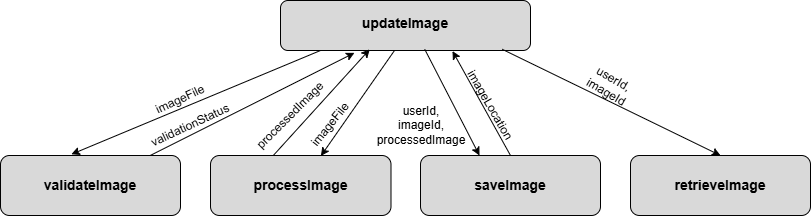

The diagram above was exported from draw.io. Its source (the exported page's mxGraphModel, read from the mxfile embedded in the PNG):
<mxGraphModel dx="1201" dy="711" grid="1" gridSize="10" guides="1" tooltips="1" connect="1" arrows="1" fold="1" page="1" pageScale="1" pageWidth="850" pageHeight="1100" math="0" shadow="0">
  <root>
    <mxCell id="0" />
    <mxCell id="1" parent="0" />
    <mxCell id="e9HIw4eTgbalV9zi5tVI-1" parent="1" style="rounded=1;whiteSpace=wrap;html=1;fillColor=#D9D9D9;" value="" vertex="1">
      <mxGeometry height="50" width="250" x="300" y="90" as="geometry" />
    </mxCell>
    <mxCell id="e9HIw4eTgbalV9zi5tVI-3" parent="1" style="rounded=1;whiteSpace=wrap;html=1;fillColor=#D9D9D9;" value="&lt;font face=&quot;Arial&quot; style=&quot;font-size: 14px;&quot;&gt;&lt;b style=&quot;&quot;&gt;validateImage&lt;/b&gt;&lt;/font&gt;" vertex="1">
      <mxGeometry height="60" width="180" x="20" y="245" as="geometry" />
    </mxCell>
    <mxCell id="e9HIw4eTgbalV9zi5tVI-4" edge="1" parent="1" style="endArrow=classic;html=1;rounded=0;entryX=0.394;entryY=-0.02;entryDx=0;entryDy=0;entryPerimeter=0;" target="e9HIw4eTgbalV9zi5tVI-3" value="">
      <mxGeometry height="50" relative="1" width="50" as="geometry">
        <Array as="points" />
        <mxPoint x="340" y="140" as="sourcePoint" />
        <mxPoint x="210" y="160" as="targetPoint" />
      </mxGeometry>
    </mxCell>
    <mxCell id="e9HIw4eTgbalV9zi5tVI-9" parent="1" style="rounded=1;whiteSpace=wrap;html=1;fillColor=#D9D9D9;" value="&lt;b&gt;&lt;font style=&quot;font-size: 14px;&quot;&gt;processImage&lt;/font&gt;&lt;/b&gt;" vertex="1">
      <mxGeometry height="60" width="180.5" x="230" y="245" as="geometry" />
    </mxCell>
    <mxCell id="e9HIw4eTgbalV9zi5tVI-10" edge="1" parent="1" style="endArrow=classic;html=1;rounded=0;entryX=0.656;entryY=0.007;entryDx=0;entryDy=0;entryPerimeter=0;" value="">
      <mxGeometry height="50" relative="1" width="50" as="geometry">
        <mxPoint x="414" y="140" as="sourcePoint" />
        <mxPoint x="340.4079999999999" y="245.41999999999996" as="targetPoint" />
      </mxGeometry>
    </mxCell>
    <mxCell id="8fwCFiy4pvyxZO1xNavw-1" parent="1" style="text;html=1;whiteSpace=wrap;strokeColor=none;fillColor=none;align=center;verticalAlign=middle;rounded=0;autosize=1;resizable=0;" value="&lt;font style=&quot;font-size: 14px;&quot; face=&quot;Arial&quot;&gt;&lt;b&gt;updateImage&lt;/b&gt;&lt;/font&gt;" vertex="1">
      <mxGeometry height="30" width="110" x="370" y="98" as="geometry" />
    </mxCell>
    <mxCell id="8fwCFiy4pvyxZO1xNavw-2" parent="1" style="text;html=1;whiteSpace=wrap;strokeColor=none;fillColor=none;align=center;verticalAlign=middle;rounded=0;rotation=-25;" value="imageFile" vertex="1">
      <mxGeometry height="30" width="60" x="170" y="174" as="geometry" />
    </mxCell>
    <mxCell id="8fwCFiy4pvyxZO1xNavw-3" edge="1" parent="1" source="e9HIw4eTgbalV9zi5tVI-3" style="endArrow=classic;html=1;rounded=0;entryX=0.296;entryY=1.047;entryDx=0;entryDy=0;entryPerimeter=0;" target="e9HIw4eTgbalV9zi5tVI-1" value="">
      <mxGeometry height="50" relative="1" width="50" as="geometry">
        <mxPoint x="170" y="240" as="sourcePoint" />
        <mxPoint x="450" y="220" as="targetPoint" />
      </mxGeometry>
    </mxCell>
    <mxCell id="8fwCFiy4pvyxZO1xNavw-4" parent="1" style="text;html=1;whiteSpace=wrap;strokeColor=none;fillColor=none;align=center;verticalAlign=middle;rounded=0;rotation=-25;" value="validationStatus" vertex="1">
      <mxGeometry height="30" width="60" x="180" y="200" as="geometry" />
    </mxCell>
    <mxCell id="8fwCFiy4pvyxZO1xNavw-5" parent="1" style="text;html=1;whiteSpace=wrap;strokeColor=none;fillColor=none;align=center;verticalAlign=middle;rounded=0;fontSize=12;rotation=-51;" value="imageFile" vertex="1">
      <mxGeometry height="30" width="60" x="320" y="199" as="geometry" />
    </mxCell>
    <mxCell id="8fwCFiy4pvyxZO1xNavw-6" edge="1" parent="1" source="e9HIw4eTgbalV9zi5tVI-9" style="endArrow=classic;html=1;rounded=0;exitX=0.35;exitY=-0.007;exitDx=0;exitDy=0;exitPerimeter=0;entryX=0.357;entryY=0.976;entryDx=0;entryDy=0;entryPerimeter=0;" target="e9HIw4eTgbalV9zi5tVI-1" value="">
      <mxGeometry height="50" relative="1" width="50" as="geometry">
        <mxPoint x="400" y="260" as="sourcePoint" />
        <mxPoint x="450" y="210" as="targetPoint" />
      </mxGeometry>
    </mxCell>
    <mxCell id="8fwCFiy4pvyxZO1xNavw-7" parent="1" style="text;html=1;whiteSpace=wrap;strokeColor=none;fillColor=none;align=center;verticalAlign=middle;rounded=0;rotation=-45;" value="processedImage" vertex="1">
      <mxGeometry height="30" width="60" x="280" y="190" as="geometry" />
    </mxCell>
    <mxCell id="8fwCFiy4pvyxZO1xNavw-8" parent="1" style="rounded=1;whiteSpace=wrap;html=1;fillColor=#D9D9D9;" value="" vertex="1">
      <mxGeometry height="60" width="180" x="440" y="245" as="geometry" />
    </mxCell>
    <mxCell id="8fwCFiy4pvyxZO1xNavw-9" parent="1" style="text;html=1;whiteSpace=wrap;strokeColor=none;fillColor=none;align=center;verticalAlign=middle;rounded=0;" value="&lt;b&gt;&lt;font style=&quot;font-size: 14px;&quot;&gt;saveImage&lt;/font&gt;&lt;/b&gt;" vertex="1">
      <mxGeometry height="30" width="60" x="500" y="260" as="geometry" />
    </mxCell>
    <mxCell id="8fwCFiy4pvyxZO1xNavw-12" edge="1" parent="1" source="e9HIw4eTgbalV9zi5tVI-1" style="endArrow=classic;html=1;rounded=0;exitX=0.577;exitY=0.976;exitDx=0;exitDy=0;exitPerimeter=0;" value="">
      <mxGeometry height="50" relative="1" width="50" as="geometry">
        <mxPoint x="499.5" y="141" as="sourcePoint" />
        <mxPoint x="499" y="245" as="targetPoint" />
      </mxGeometry>
    </mxCell>
    <mxCell id="8fwCFiy4pvyxZO1xNavw-13" parent="1" style="text;html=1;whiteSpace=wrap;strokeColor=none;fillColor=none;align=center;verticalAlign=middle;rounded=0;" value="userId,&lt;div&gt;imageId,&lt;/div&gt;&lt;div&gt;processedImage&lt;/div&gt;" vertex="1">
      <mxGeometry height="30" width="60" x="410.5" y="200" as="geometry" />
    </mxCell>
    <mxCell id="8fwCFiy4pvyxZO1xNavw-16" edge="1" parent="1" source="8fwCFiy4pvyxZO1xNavw-8" style="endArrow=classic;html=1;rounded=0;entryX=0.688;entryY=1.011;entryDx=0;entryDy=0;entryPerimeter=0;exitX=0.5;exitY=0;exitDx=0;exitDy=0;" target="e9HIw4eTgbalV9zi5tVI-1" value="">
      <mxGeometry height="50" relative="1" width="50" as="geometry">
        <mxPoint x="620" y="220" as="sourcePoint" />
        <mxPoint x="621.75" y="110.54999999999995" as="targetPoint" />
      </mxGeometry>
    </mxCell>
    <mxCell id="8fwCFiy4pvyxZO1xNavw-17" parent="1" style="text;html=1;whiteSpace=wrap;strokeColor=none;fillColor=none;align=center;verticalAlign=middle;rounded=0;rotation=60;" value="imageLocation" vertex="1">
      <mxGeometry height="30" width="60" x="480" y="180" as="geometry" />
    </mxCell>
    <mxCell id="8fwCFiy4pvyxZO1xNavw-27" parent="1" style="rounded=1;whiteSpace=wrap;html=1;fillColor=#D9D9D9;" value="" vertex="1">
      <mxGeometry height="60" width="180" x="650" y="245" as="geometry" />
    </mxCell>
    <mxCell id="8fwCFiy4pvyxZO1xNavw-28" parent="1" style="text;html=1;whiteSpace=wrap;strokeColor=none;fillColor=none;align=center;verticalAlign=middle;rounded=0;" value="&lt;span style=&quot;font-size: 14px;&quot;&gt;&lt;b&gt;retrieveImage&lt;/b&gt;&lt;/span&gt;" vertex="1">
      <mxGeometry height="30" width="60" x="710" y="260" as="geometry" />
    </mxCell>
    <mxCell id="8fwCFiy4pvyxZO1xNavw-41" edge="1" parent="1" source="e9HIw4eTgbalV9zi5tVI-1" style="endArrow=classic;html=1;rounded=0;exitX=0.887;exitY=0.976;exitDx=0;exitDy=0;exitPerimeter=0;entryX=0.5;entryY=0;entryDx=0;entryDy=0;" target="8fwCFiy4pvyxZO1xNavw-27" value="">
      <mxGeometry height="50" relative="1" width="50" as="geometry">
        <mxPoint x="370" y="340" as="sourcePoint" />
        <mxPoint x="710" y="250" as="targetPoint" />
      </mxGeometry>
    </mxCell>
    <mxCell id="8fwCFiy4pvyxZO1xNavw-43" parent="1" style="text;html=1;whiteSpace=wrap;strokeColor=none;fillColor=none;align=center;verticalAlign=middle;rounded=0;rotation=30;" value="userId, imageId" vertex="1">
      <mxGeometry height="30" width="60" x="600" y="160" as="geometry" />
    </mxCell>
  </root>
</mxGraphModel>